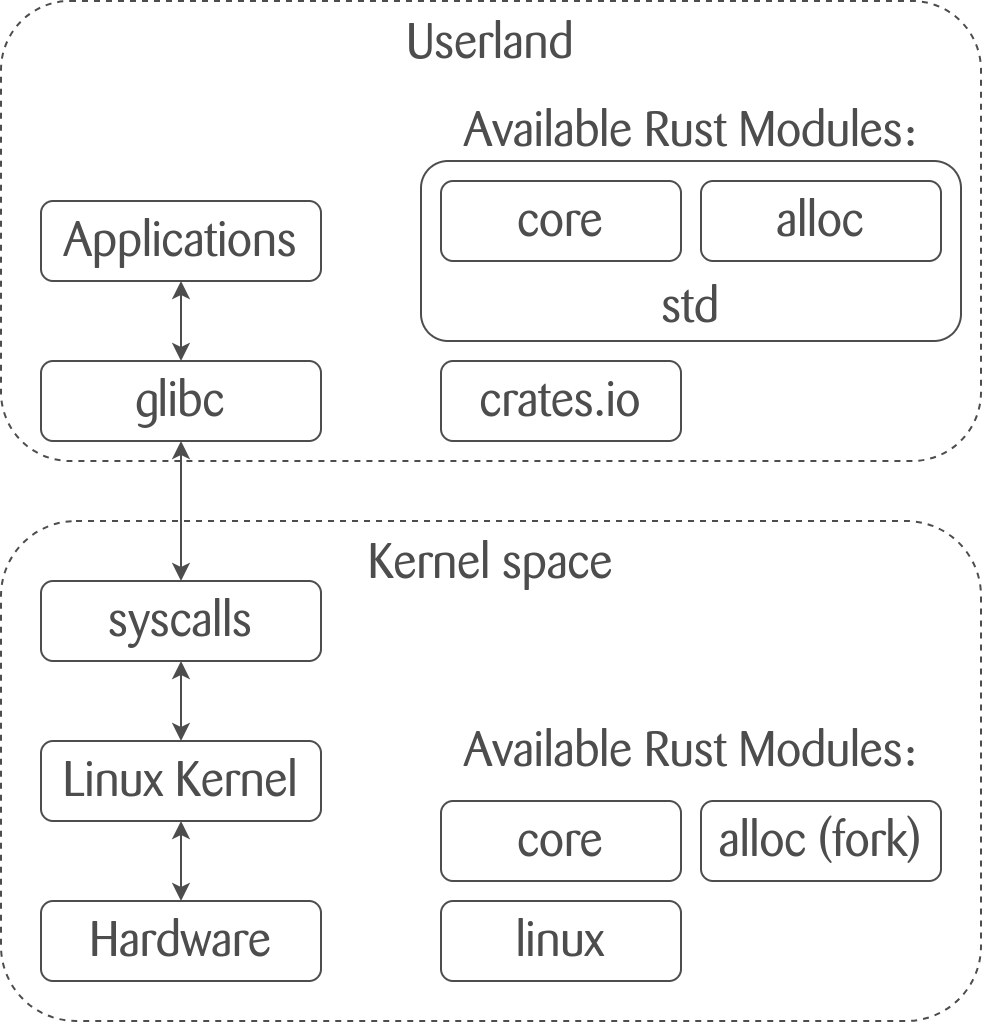

The diagram above was exported from draw.io. Its source (the exported page's mxGraphModel, read from the mxfile embedded in the PNG):
<mxGraphModel dx="1434" dy="965" grid="1" gridSize="10" guides="1" tooltips="1" connect="1" arrows="1" fold="1" page="1" pageScale="1" pageWidth="850" pageHeight="1100" math="0" shadow="0">
  <root>
    <mxCell id="0" />
    <mxCell id="1" parent="0" />
    <mxCell id="6H7bNQJr--p-003XTOxt-33" value="Userland" style="rounded=1;whiteSpace=wrap;html=1;dashed=1;verticalAlign=top;fontFamily=AA Zuehlke OTPS;fontSize=24;strokeColor=#4D4D4D;fontColor=#4D4D4D;" vertex="1" parent="1">
      <mxGeometry x="360" y="230" width="490" height="230" as="geometry" />
    </mxCell>
    <mxCell id="6H7bNQJr--p-003XTOxt-30" value="Kernel space" style="rounded=1;whiteSpace=wrap;html=1;dashed=1;verticalAlign=top;fontFamily=AA Zuehlke OTPS;fontSize=24;strokeColor=#4D4D4D;fontColor=#4D4D4D;" vertex="1" parent="1">
      <mxGeometry x="360" y="490" width="490" height="250" as="geometry" />
    </mxCell>
    <mxCell id="6H7bNQJr--p-003XTOxt-4" value="&lt;font style=&quot;font-size: 24px;&quot; face=&quot;AA Zuehlke OTPS&quot;&gt;std&lt;/font&gt;" style="rounded=1;whiteSpace=wrap;html=1;verticalAlign=bottom;strokeColor=#4D4D4D;fontColor=#4D4D4D;" vertex="1" parent="1">
      <mxGeometry x="570" y="310" width="270" height="90" as="geometry" />
    </mxCell>
    <mxCell id="6H7bNQJr--p-003XTOxt-1" value="&lt;font style=&quot;font-size: 24px;&quot; face=&quot;AA Zuehlke OTPS&quot;&gt;core&lt;/font&gt;" style="rounded=1;whiteSpace=wrap;html=1;strokeColor=#4D4D4D;fontColor=#4D4D4D;" vertex="1" parent="1">
      <mxGeometry x="580" y="320" width="120" height="40" as="geometry" />
    </mxCell>
    <mxCell id="6H7bNQJr--p-003XTOxt-2" value="&lt;font style=&quot;font-size: 24px;&quot; face=&quot;AA Zuehlke OTPS&quot;&gt;Available Rust Modules:&lt;/font&gt;" style="text;html=1;align=center;verticalAlign=middle;whiteSpace=wrap;rounded=0;strokeColor=none;fontColor=#4D4D4D;" vertex="1" parent="1">
      <mxGeometry x="590" y="280" width="230" height="30" as="geometry" />
    </mxCell>
    <mxCell id="6H7bNQJr--p-003XTOxt-3" value="&lt;font style=&quot;font-size: 24px;&quot; face=&quot;AA Zuehlke OTPS&quot;&gt;alloc&lt;/font&gt;" style="rounded=1;whiteSpace=wrap;html=1;strokeColor=#4D4D4D;fontColor=#4D4D4D;" vertex="1" parent="1">
      <mxGeometry x="710" y="320" width="120" height="40" as="geometry" />
    </mxCell>
    <mxCell id="6H7bNQJr--p-003XTOxt-7" value="&lt;font style=&quot;font-size: 24px;&quot; face=&quot;AA Zuehlke OTPS&quot;&gt;Available Rust Modules:&lt;/font&gt;" style="text;html=1;align=center;verticalAlign=middle;whiteSpace=wrap;rounded=0;strokeColor=none;fontColor=#4D4D4D;" vertex="1" parent="1">
      <mxGeometry x="590" y="590" width="230" height="30" as="geometry" />
    </mxCell>
    <mxCell id="6H7bNQJr--p-003XTOxt-12" value="&lt;font style=&quot;font-size: 24px;&quot; face=&quot;AA Zuehlke OTPS&quot;&gt;crates.io&lt;/font&gt;" style="rounded=1;whiteSpace=wrap;html=1;strokeColor=#4D4D4D;fontColor=#4D4D4D;" vertex="1" parent="1">
      <mxGeometry x="580" y="410" width="120" height="40" as="geometry" />
    </mxCell>
    <mxCell id="6H7bNQJr--p-003XTOxt-13" value="&lt;font style=&quot;font-size: 24px;&quot; face=&quot;AA Zuehlke OTPS&quot;&gt;core&lt;/font&gt;" style="rounded=1;whiteSpace=wrap;html=1;strokeColor=#4D4D4D;fontColor=#4D4D4D;" vertex="1" parent="1">
      <mxGeometry x="580" y="630" width="120" height="40" as="geometry" />
    </mxCell>
    <mxCell id="6H7bNQJr--p-003XTOxt-14" value="&lt;font style=&quot;font-size: 24px;&quot; face=&quot;AA Zuehlke OTPS&quot;&gt;alloc (fork)&lt;/font&gt;" style="rounded=1;whiteSpace=wrap;html=1;strokeColor=#4D4D4D;fontColor=#4D4D4D;" vertex="1" parent="1">
      <mxGeometry x="710" y="630" width="120" height="40" as="geometry" />
    </mxCell>
    <mxCell id="6H7bNQJr--p-003XTOxt-15" value="&lt;font style=&quot;font-size: 24px;&quot; face=&quot;AA Zuehlke OTPS&quot;&gt;linux&lt;/font&gt;" style="rounded=1;whiteSpace=wrap;html=1;strokeColor=#4D4D4D;fontColor=#4D4D4D;" vertex="1" parent="1">
      <mxGeometry x="580" y="680" width="120" height="40" as="geometry" />
    </mxCell>
    <mxCell id="6H7bNQJr--p-003XTOxt-17" value="&lt;font style=&quot;font-size: 24px;&quot; face=&quot;AA Zuehlke OTPS&quot;&gt;Applications&lt;/font&gt;" style="rounded=1;whiteSpace=wrap;html=1;strokeColor=#4D4D4D;fontColor=#4D4D4D;" vertex="1" parent="1">
      <mxGeometry x="380" y="330" width="140" height="40" as="geometry" />
    </mxCell>
    <mxCell id="6H7bNQJr--p-003XTOxt-18" value="&lt;font face=&quot;AA Zuehlke OTPS&quot;&gt;&lt;span style=&quot;font-size: 24px;&quot;&gt;glibc&lt;/span&gt;&lt;/font&gt;" style="rounded=1;whiteSpace=wrap;html=1;strokeColor=#4D4D4D;fontColor=#4D4D4D;" vertex="1" parent="1">
      <mxGeometry x="380" y="410" width="140" height="40" as="geometry" />
    </mxCell>
    <mxCell id="6H7bNQJr--p-003XTOxt-19" value="&lt;font face=&quot;AA Zuehlke OTPS&quot;&gt;&lt;span style=&quot;font-size: 24px;&quot;&gt;syscalls&lt;/span&gt;&lt;/font&gt;" style="rounded=1;whiteSpace=wrap;html=1;strokeColor=#4D4D4D;fontColor=#4D4D4D;" vertex="1" parent="1">
      <mxGeometry x="380" y="520" width="140" height="40" as="geometry" />
    </mxCell>
    <mxCell id="6H7bNQJr--p-003XTOxt-20" value="&lt;font face=&quot;AA Zuehlke OTPS&quot;&gt;&lt;span style=&quot;font-size: 24px;&quot;&gt;Linux Kernel&lt;/span&gt;&lt;/font&gt;" style="rounded=1;whiteSpace=wrap;html=1;strokeColor=#4D4D4D;fontColor=#4D4D4D;" vertex="1" parent="1">
      <mxGeometry x="380" y="600" width="140" height="40" as="geometry" />
    </mxCell>
    <mxCell id="6H7bNQJr--p-003XTOxt-21" value="&lt;font face=&quot;AA Zuehlke OTPS&quot;&gt;&lt;span style=&quot;font-size: 24px;&quot;&gt;Hardware&lt;/span&gt;&lt;/font&gt;" style="rounded=1;whiteSpace=wrap;html=1;strokeColor=#4D4D4D;fontColor=#4D4D4D;" vertex="1" parent="1">
      <mxGeometry x="380" y="680" width="140" height="40" as="geometry" />
    </mxCell>
    <mxCell id="6H7bNQJr--p-003XTOxt-25" value="" style="endArrow=classic;startArrow=classic;html=1;rounded=0;exitX=0.5;exitY=0;exitDx=0;exitDy=0;entryX=0.5;entryY=1;entryDx=0;entryDy=0;strokeColor=#4D4D4D;fontColor=#4D4D4D;" edge="1" parent="1" source="6H7bNQJr--p-003XTOxt-19" target="6H7bNQJr--p-003XTOxt-18">
      <mxGeometry width="50" height="50" relative="1" as="geometry">
        <mxPoint x="550" y="460" as="sourcePoint" />
        <mxPoint x="600" y="410" as="targetPoint" />
      </mxGeometry>
    </mxCell>
    <mxCell id="6H7bNQJr--p-003XTOxt-26" value="" style="endArrow=classic;startArrow=classic;html=1;rounded=0;exitX=0.5;exitY=0;exitDx=0;exitDy=0;entryX=0.5;entryY=1;entryDx=0;entryDy=0;strokeColor=#4D4D4D;fontColor=#4D4D4D;" edge="1" parent="1" source="6H7bNQJr--p-003XTOxt-18" target="6H7bNQJr--p-003XTOxt-17">
      <mxGeometry width="50" height="50" relative="1" as="geometry">
        <mxPoint x="550" y="460" as="sourcePoint" />
        <mxPoint x="600" y="410" as="targetPoint" />
      </mxGeometry>
    </mxCell>
    <mxCell id="6H7bNQJr--p-003XTOxt-27" value="" style="endArrow=classic;startArrow=classic;html=1;rounded=0;exitX=0.5;exitY=0;exitDx=0;exitDy=0;entryX=0.5;entryY=1;entryDx=0;entryDy=0;strokeColor=#4D4D4D;fontColor=#4D4D4D;" edge="1" parent="1" source="6H7bNQJr--p-003XTOxt-20" target="6H7bNQJr--p-003XTOxt-19">
      <mxGeometry width="50" height="50" relative="1" as="geometry">
        <mxPoint x="550" y="510" as="sourcePoint" />
        <mxPoint x="600" y="460" as="targetPoint" />
      </mxGeometry>
    </mxCell>
    <mxCell id="6H7bNQJr--p-003XTOxt-28" value="" style="endArrow=classic;startArrow=classic;html=1;rounded=0;exitX=0.5;exitY=0;exitDx=0;exitDy=0;entryX=0.5;entryY=1;entryDx=0;entryDy=0;strokeColor=#4D4D4D;fontColor=#4D4D4D;" edge="1" parent="1" source="6H7bNQJr--p-003XTOxt-21" target="6H7bNQJr--p-003XTOxt-20">
      <mxGeometry width="50" height="50" relative="1" as="geometry">
        <mxPoint x="550" y="510" as="sourcePoint" />
        <mxPoint x="600" y="460" as="targetPoint" />
      </mxGeometry>
    </mxCell>
  </root>
</mxGraphModel>